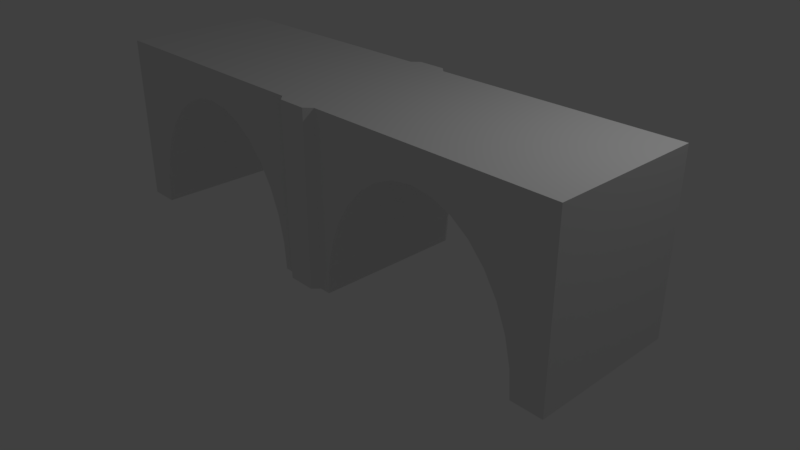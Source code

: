 # Source: most1.blend  (saved by Blender 2.79.0; exported with 4.5.12 LTS)
import bpy
from mathutils import Matrix  # noqa: F401  (used for matrix-valued properties, if any)

bpy.ops.wm.read_factory_settings(use_empty=True)
scene = bpy.context.scene
scene.name = 'Scene'

# ---- collections
col_collection_1 = bpy.data.collections.new('Collection 1'); scene.collection.children.link(col_collection_1)

# ---- materials (node trees are filled in below, after node groups)
mat_material = bpy.data.materials.new('Material')
mat_material.alpha_threshold = 0.0
mat_material.use_transparent_shadow = False
mat_material.roughness = 0.5
mat_material.line_color = (0.0, 0.0, 0.0, 1.0)

# ---- material node trees

# ---- world
world_world = bpy.data.worlds.new('World'); scene.world = world_world
world_world.color = (0.05088, 0.05088, 0.05088)
world_world.use_sun_shadow = False
world_world.sun_shadow_jitter_overblur = 0.0
world_world.cycles.sampling_method = 'MANUAL'

# ---- cameras
cam_camera = bpy.data.cameras.new('Camera')
cam_camera.clip_end = 100.0
cam_camera.lens = 35.0
cam_camera.sensor_width = 32.0
cam_camera.sensor_height = 18.0
cam_camera.ortho_scale = 7.314
cam_camera.dof.focus_distance = 0.0
cam_camera.dof.aperture_fstop = 128.0

# ---- lights
light_lamp = bpy.data.lights.new('Lamp', 'POINT')
light_lamp.transmission_factor = 0.0
light_lamp.cutoff_distance = 30.0
light_lamp.energy = 100.0
light_lamp.shadow_buffer_clip_start = 1.001
light_lamp.shadow_soft_size = 0.1
light_lamp.shadow_maximum_resolution = 0.006
light_lamp.use_absolute_resolution = True

# ---- meshes
me_cube = bpy.data.meshes.new('Cube')
me_cube.from_pydata([(-1.0, -1.0, 0.0), (-1.0, -1.0, 1.727), (-1.788e-07, -1.0, 0.0), (-5.96e-07, -1.0, 1.727), (-1.0, 1.788e-07, 0.0), (-1.0, 5.96e-08, 1.727), (-1.788e-07, -2.98e-07, 1.727), (-2.98e-08, 0.0, 0.0), (-0.1141, -1.0, -3.231e-07), (-0.07239, -1.0, -2.051e-07), (-0.8859, -1.0, 8.875e-07), (-0.07938, -1.0, 1.727), (-0.1215, -1.0, 0.2741), (-0.8785, -1.0, 0.2741), (-0.1435, -1.0, 0.5378), (-0.8565, -1.0, 0.5378), (-0.1791, -1.0, 0.7807), (-0.8209, -1.0, 0.7807), (-0.2271, -1.0, 0.9936), (-0.7729, -1.0, 0.9936), (-0.2856, -1.0, 1.168), (-0.7144, -1.0, 1.168), (-0.3523, -1.0, 1.298), (-0.6477, -1.0, 1.298), (-0.4247, -1.0, 1.378), (-0.5, -1.0, 1.405), (-0.5753, -1.0, 1.378), (-0.1141, 0.0, -3.231e-07), (-0.8859, 0.0, 8.875e-07), (-0.1215, 0.0, 0.2741), (-0.8785, 0.0, 0.2741), (-0.1435, 0.0, 0.5378), (-0.8565, 0.0, 0.5378), (-0.1791, 0.0, 0.7807), (-0.8209, 0.0, 0.7807), (-0.2271, 0.0, 0.9936), (-0.7729, 0.0, 0.9936), (-0.2856, 0.0, 1.168), (-0.7144, 0.0, 1.168), (-0.3523, 0.0, 1.298), (-0.6477, 0.0, 1.298), (-0.4247, 0.0, 1.378), (-0.5, 0.0, 1.405), (-0.5753, 0.0, 1.378), (0.0, -1.089, 1.727), (0.0, -1.089, 0.0), (-0.05041, -1.089, -1.788e-07), (-0.05293, -1.089, 1.727)], [], [(7, 2, 9, 8, 27), (6, 5, 1, 11, 3), (9, 2, 45, 46), (0, 1, 5, 4), (28, 10, 0, 4), (21, 19, 36, 38), (13, 10, 28, 30), (23, 21, 38, 40), (15, 13, 30, 32), (20, 22, 39, 37), (14, 16, 33, 31), (22, 24, 41, 39), (16, 18, 35, 33), (25, 26, 43, 42), (17, 15, 32, 34), (8, 12, 29, 27), (24, 25, 42, 41), (18, 20, 37, 35), (26, 23, 40, 43), (19, 17, 34, 36), (12, 14, 31, 29), (45, 44, 47, 46), (9, 11, 1, 0, 10, 13, 15, 17, 19, 21, 23, 26, 25, 24, 22, 20, 18, 16, 14, 12, 8), (11, 9, 46, 47), (3, 11, 47, 44)])
_uv = me_cube.uv_layers.new(name='UVMap')
_uv.uv.foreach_set('vector', [0.0, 0.0, 0.0, 0.0, 0.0, 0.0, 0.0, 0.0, 0.0, 0.0, 0.0, 0.0, 0.0, 0.0, 0.0, 0.0, 0.0, 0.0, 0.0, 0.0, 0.0, 0.0, 0.0, 0.0, 0.0, 0.0, 0.0, 0.0, 0.0, 0.0, 0.0, 0.0, 0.0, 0.0, 0.0, 0.0, 0.0, 0.0, 0.0, 0.0, 0.0, 0.0, 0.0, 0.0, 0.0, 0.0, 0.0, 0.0, 0.0, 0.0, 0.0, 0.0, 0.0, 0.0, 0.0, 0.0, 0.0, 0.0, 0.0, 0.0, 0.0, 0.0, 0.0, 0.0, 0.0, 0.0, 0.0, 0.0, 0.0, 0.0, 0.0, 0.0, 0.0, 0.0, 0.0, 0.0, 0.0, 0.0, 0.0, 0.0, 0.0, 0.0, 0.0, 0.0, 0.0, 0.0, 0.0, 0.0, 0.0, 0.0, 0.0, 0.0, 0.0, 0.0, 0.0, 0.0, 0.0, 0.0, 0.0, 0.0, 0.0, 0.0, 0.0, 0.0, 0.0, 0.0, 0.0, 0.0, 0.0, 0.0, 0.0, 0.0, 0.0, 0.0, 0.0, 0.0, 0.0, 0.0, 0.0, 0.0, 0.0, 0.0, 0.0, 0.0, 0.0, 0.0, 0.0, 0.0, 0.0, 0.0, 0.0, 0.0, 0.0, 0.0, 0.0, 0.0, 0.0, 0.0, 0.0, 0.0, 0.0, 0.0, 0.0, 0.0, 0.0, 0.0, 0.0, 0.0, 0.0, 0.0, 0.0, 0.0, 0.0, 0.0, 0.0, 0.0, 0.0, 0.0, 0.0, 0.0, 0.0, 0.0, 0.0, 0.0, 0.0, 0.0, 0.0, 0.0, 0.0, 0.0, 0.0, 0.0, 0.0, 0.0, 0.0, 0.0, 0.0, 0.0, 0.0, 0.0, 0.0, 0.0, 0.0, 0.0, 0.0, 0.0, 0.0, 0.0, 0.0, 0.0, 0.0, 0.0, 0.0, 0.0, 0.0, 0.0, 0.0, 0.0, 0.0, 0.0, 0.0, 0.0, 0.0, 0.0, 0.0, 0.0, 0.0, 0.0, 0.0, 0.0, 0.0, 0.0, 0.0, 0.0, 0.0, 0.0, 0.0, 0.0, 0.0, 0.0, 0.0, 0.0, 0.0, 0.0, 0.0, 0.0, 0.0, 0.0, 0.0, 0.0, 0.0, 0.0, 0.0, 0.0, 0.0, 0.0, 0.0, 0.0])
me_cube.materials.append(mat_material)
me_cube.use_remesh_preserve_volume = False
me_cube.use_remesh_preserve_attributes = False
me_cube.use_mirror_vertex_groups = False
me_cube.update()

# ---- objects
ob_cube = bpy.data.objects.new('Cube', me_cube)
ob_lamp = bpy.data.objects.new('Lamp', light_lamp)
ob_camera = bpy.data.objects.new('Camera', cam_camera)

# ---- transforms, parenting, visibility, modifiers, constraints
ob_cube.location = (5.96e-08, 1.192e-07, 0.0)
ob_cube.scale = (3.61, 1.0, 1.314)
ob_cube.lock_rotations_4d = False
ob_cube.empty_display_type = 'ARROWS'
ob_cube.lineart.crease_threshold = 0.0
_m = ob_cube.modifiers.new('Mirror', 'MIRROR')
_m.use_axis = (True, True, False)
_m.use_clip = True
ob_lamp.location = (4.076, 1.005, 5.904)
ob_lamp.rotation_euler = (0.6503, 0.05522, 1.866)
ob_lamp.lock_rotations_4d = False
ob_lamp.empty_display_type = 'ARROWS'
ob_lamp.color = (0.0, 0.0, 0.0, 0.0)
ob_lamp.lineart.crease_threshold = 0.0
ob_camera.location = (7.481, -6.508, 5.344)
ob_camera.rotation_euler = (1.109, 0.0, 0.8149)
ob_camera.lock_rotations_4d = False
ob_camera.empty_display_type = 'ARROWS'
ob_camera.color = (0.0, 0.0, 0.0, 0.0)
ob_camera.display_type = 'WIRE'
ob_camera.lineart.crease_threshold = 0.0

# ---- collection membership
col_collection_1.objects.link(ob_cube)
col_collection_1.objects.link(ob_lamp)
col_collection_1.objects.link(ob_camera)

# ---- scene / render settings (as saved in the file)
scene.camera = ob_camera
scene.frame_start = 1; scene.frame_end = 250; scene.frame_set(1)
scene.render.engine = 'BLENDER_EEVEE_NEXT'
scene.render.resolution_percentage = 50
scene.render.dither_intensity = 0.0
scene.cycles.use_denoising = False
scene.cycles.samples = 128
scene.cycles.sampling_pattern = 'TABULATED_SOBOL'
scene.cycles.use_adaptive_sampling = False
scene.cycles.use_light_tree = False
scene.cycles.blur_glossy = 0.0
scene.cycles.sample_clamp_indirect = 0.0
scene.view_settings.view_transform = 'Standard'
bpy.context.view_layer.update()

